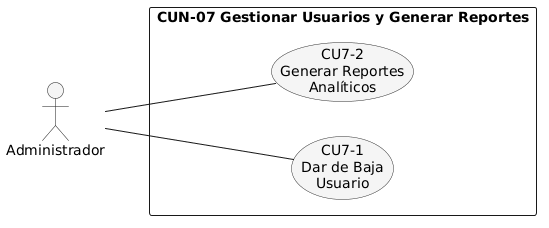

The diagram above was rendered by PlantUML. Its source (embedded in the PNG):
@startuml
left to right direction
skinparam packageStyle rectangle
skinparam usecase {
  BackgroundColor #F5F5F5
  BorderColor #333333
}

actor "Administrador" as Administrador

rectangle "CUN-07 Gestionar Usuarios y Generar Reportes" {
  usecase "CU7-1\nDar de Baja\nUsuario" as CU7_1
  usecase "CU7-2\nGenerar Reportes\nAnalíticos" as CU7_2
}

Administrador -- CU7_1
Administrador -- CU7_2
@enduml